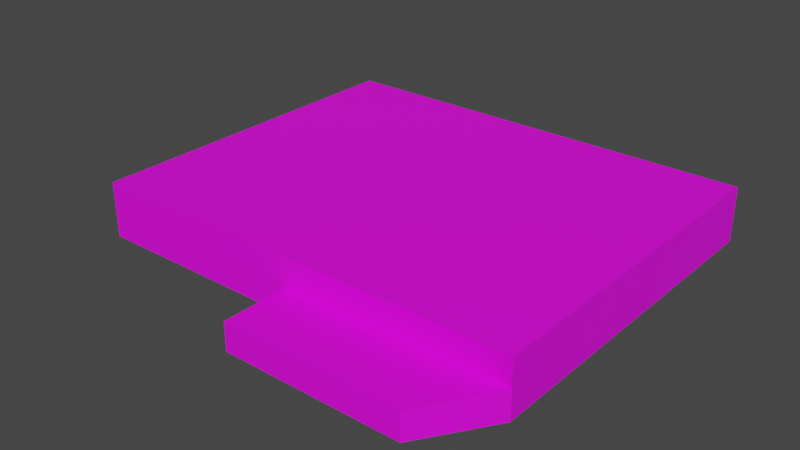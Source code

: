 # Source: tablet-01.blend  (saved by Blender 3.0.42; exported with 4.5.12 LTS)
import bpy
from mathutils import Matrix  # noqa: F401  (used for matrix-valued properties, if any)

bpy.ops.wm.read_factory_settings(use_empty=True)
scene = bpy.context.scene
scene.name = 'Scene'

# ---- collections
col_body = bpy.data.collections.new('body'); scene.collection.children.link(col_body)

# ---- images (referenced by path relative to the original .blend; pixels are not part of the script)
import os
ASSET_DIR = os.environ.get("B2B_ASSET_DIR", "")  # directory of the original .blend (textures are referenced by path, not embedded)
HERE = os.path.dirname(os.path.abspath(__file__))  # packed textures are extracted next to this script under _unpacked/

def load_image(name, relpath, width, height, colorspace="sRGB"):
    """Load a texture the original file referenced (path relative to the .blend, or extracted next to this script)."""
    p = next((c for c in (os.path.join(HERE, relpath), os.path.join(ASSET_DIR, relpath)) if relpath and os.path.exists(c)), "")
    if p:
        img = bpy.data.images.load(p, check_existing=True)
        img.name = name
    else:  # same state as the original file: an image datablock whose file is absent (Cycles renders it pink)
        img = bpy.data.images.new(name, width, height)
        img.source = "FILE"
        img.filepath = "//" + (relpath or name)
    img.colorspace_settings.name = colorspace
    return img
img_entities_texture_01_png = load_image('entities_texture-01.png', 'entities_texture-01.png', 1024, 1024, 'sRGB')

# ---- materials (node trees are filled in below, after node groups)
mat_primary_texture = bpy.data.materials.new('primary_texture')
mat_primary_texture.use_transparent_shadow = False

# ---- material node trees
mat_primary_texture.use_nodes = True; mat_primary_texture.node_tree.nodes.clear()
_N = mat_primary_texture.node_tree.nodes; _L = mat_primary_texture.node_tree.links
n0 = _N.new('ShaderNodeBsdfPrincipled'); n0.name = 'Principled BSDF'; n0.location = (10, 300)
n0.distribution = 'GGX'
n0.subsurface_method = 'RANDOM_WALK_SKIN'
n0.inputs[3].default_value = 1.45
n0.inputs[27].default_value = (0.0, 0.0, 0.0, 1.0)
n0.inputs[28].default_value = 1.0
n1 = _N.new('ShaderNodeOutputMaterial'); n1.name = 'Material Output'; n1.location = (300, 300)
n2 = _N.new('ShaderNodeTexImage'); n2.name = 'Image Texture'; n2.location = (-280, 248)
n2.image = img_entities_texture_01_png
_L.new(n0.outputs[0], n1.inputs[0])
_L.new(n2.outputs[0], n0.inputs[0])
n1.is_active_output = True

# ---- world
world_world = bpy.data.worlds.new('World'); scene.world = world_world
world_world.use_nodes = True; world_world.node_tree.nodes.clear()
_N = world_world.node_tree.nodes; _L = world_world.node_tree.links
n0 = _N.new('ShaderNodeOutputWorld'); n0.name = 'World Output'; n0.location = (300, 300)
n1 = _N.new('ShaderNodeBackground'); n1.name = 'Background'; n1.location = (10, 300)
n1.inputs[0].default_value = (0.05088, 0.05088, 0.05088, 1.0)
_L.new(n1.outputs[0], n0.inputs[0])
n0.is_active_output = True
world_world.color = (0.05088, 0.05088, 0.05088)
world_world.use_sun_shadow = False
world_world.sun_shadow_jitter_overblur = 0.0

# ---- meshes
me_cube_001 = bpy.data.meshes.new('Cube.001')
me_cube_001.from_pydata([(-0.4, -0.2919, 0.0), (-0.4, -0.2919, 0.1), (-0.4, 0.35, 0.0), (-0.4, 0.35, 0.1), (0.4, -0.2919, 0.0), (0.4, -0.2919, 0.1), (0.4, 0.35, 0.0), (0.4, 0.35, 0.1), (-0.4, -0.2919, 0.1), (-0.4, 0.35, 0.1), (0.4, -0.2919, 0.1), (0.4, 0.35, 0.1), (-0.4, -0.1919, 0.1), (-0.4, 0.25, 0.1), (-0.3, 0.35, 0.1), (0.3, 0.35, 0.1), (0.4, 0.25, 0.1), (0.4, -0.1919, 0.1), (0.3, -0.2919, 0.1), (-0.3, -0.2919, 0.1), (0.3, 0.2785, 0.1), (0.3, -0.2204, 0.1), (-0.3, 0.2785, 0.1), (-0.3, -0.1169, 0.1), (-0.4, -0.2919, 0.0), (-0.4, -0.2919, 0.1), (0.4, -0.2919, 0.0), (0.4, -0.2919, 0.1), (0.0, -0.1169, 0.1), (0.03746, -0.2204, 0.1), (-0.4, -0.2919, 0.05), (0.4, -0.2919, 0.05), (0.0, -0.2919, 0.0), (0.0, -0.2919, 0.1), (0.0, -0.2919, 0.05), (0.3186, -0.4145, 0.05), (0.3186, -0.4145, 0.0), (0.0, -0.4145, 0.0), (0.0, -0.4145, 0.05), (0.0, 0.35, 0.0), (0.0, 0.35, 0.1), (0.0, 0.2785, 0.1)], [], [(0, 1, 3, 2), (2, 3, 7, 6, 39), (6, 7, 5, 4), (2, 39, 6, 4, 0), (23, 12, 8, 19), (17, 21, 18, 10), (21, 29, 28, 23, 19, 18), (11, 15, 20, 16), (16, 20, 21, 17), (40, 14, 22, 41), (20, 41, 22, 23, 28, 29, 21), (14, 9, 13, 22), (22, 13, 12, 23), (34, 33, 25, 30), (32, 34, 30, 24), (26, 31, 35, 36), (31, 27, 33, 34), (36, 35, 38, 37), (34, 32, 37, 38), (32, 26, 36, 37), (31, 34, 38, 35), (15, 40, 41, 20)])
_uv = me_cube_001.uv_layers.new(name='UVMap')
_uv.uv.foreach_set('vector', [0.6488, 0.843, 0.6488, 0.8287, 0.7492, 0.8287, 0.7492, 0.843, 0.5913, 0.8391, 0.5913, 0.8436, 0.5591, 0.8436, 0.5591, 0.8391, 0.5752, 0.8391, 0.5589, 0.8414, 0.5589, 0.8368, 0.5915, 0.8368, 0.5915, 0.8414, 0.4871, 0.4532, 0.5121, 0.4532, 0.5371, 0.4532, 0.5371, 0.4969, 0.4871, 0.4969, 0.4225, 0.8469, 0.415, 0.8413, 0.415, 0.8337, 0.4225, 0.8337, 0.49, 0.8475, 0.4921, 0.84, 0.4975, 0.84, 0.4975, 0.8475, 0.5039, 0.8072, 0.5237, 0.8072, 0.5265, 0.7994, 0.5445, 0.7994, 0.5445, 0.8126, 0.5039, 0.8126, 0.49, 0.84, 0.4975, 0.84, 0.4975, 0.8454, 0.49, 0.8475, 0.4587, 0.8219, 0.4568, 0.8143, 0.4941, 0.8143, 0.4922, 0.8219, 0.525, 0.8337, 0.5476, 0.8337, 0.5476, 0.8391, 0.525, 0.8391, 0.4635, 0.8671, 0.4751, 0.8671, 0.4866, 0.8671, 0.4866, 0.8837, 0.4751, 0.8837, 0.4736, 0.8875, 0.4635, 0.8875, 0.5653, 0.8123, 0.5729, 0.8123, 0.5729, 0.8199, 0.5653, 0.8177, 0.5025, 0.804, 0.51, 0.8062, 0.51, 0.8438, 0.5025, 0.8382, 0.627, 0.803, 0.627, 0.8005, 0.6463, 0.8005, 0.6463, 0.803, 0.627, 0.8054, 0.627, 0.803, 0.6463, 0.803, 0.6463, 0.8054, 0.5818, 0.8418, 0.5818, 0.8376, 0.5818, 0.8376, 0.5818, 0.8418, 0.5678, 0.8415, 0.5678, 0.8387, 0.5903, 0.8387, 0.5903, 0.8415, 0.5628, 0.8417, 0.5628, 0.8375, 0.5898, 0.8375, 0.5898, 0.8417, 0.6329, 0.804, 0.6329, 0.8083, 0.6329, 0.8083, 0.6329, 0.804, 0.6329, 0.8083, 0.599, 0.8083, 0.6059, 0.8083, 0.6329, 0.8083, 0.4758, 0.3265, 0.4757, 0.3048, 0.4866, 0.3049, 0.4867, 0.3268, 0.5024, 0.8337, 0.525, 0.8337, 0.525, 0.8391, 0.5024, 0.8391])
me_cube_001.materials.append(mat_primary_texture)
me_cube_001.use_remesh_fix_poles = True
me_cube_001.use_remesh_preserve_attributes = False
me_cube_001.update()

# ---- objects
ob_cube = bpy.data.objects.new('Cube', me_cube_001)

# ---- transforms, parenting, visibility, modifiers, constraints
ob_cube.location = (0.0, 0.0, 0.0)

# ---- collection membership
scene.collection.objects.link(ob_cube)

# ---- scene / render settings (as saved in the file)
scene.frame_start = 1; scene.frame_end = 250; scene.frame_set(1)
scene.render.engine = 'BLENDER_EEVEE_NEXT'
scene.cycles.sampling_pattern = 'TABULATED_SOBOL'
scene.cycles.use_light_tree = False
scene.view_settings.view_transform = 'Filmic'
bpy.context.view_layer.update()

# ---- added for rendering (the .blend has no active camera and no usable light): camera, sun
cam_auto = bpy.data.cameras.new('AutoCamera')
cam_auto.lens = 50.0
cam_auto.sensor_width = 36.0
cam_auto.clip_end = 1000.0
ob_auto_camera = bpy.data.objects.new('AutoCamera', cam_auto)
scene.collection.objects.link(ob_auto_camera)
ob_auto_camera.location = (1.028, -1.26587, 0.872401)
ob_auto_camera.rotation_euler = (1.09748, -7.21219e-08, 0.694738)
scene.camera = ob_auto_camera
light_auto_sun = bpy.data.lights.new('AutoSun', 'SUN')
light_auto_sun.energy = 3.0
light_auto_sun.angle = 0.0523599
ob_auto_sun = bpy.data.objects.new('AutoSun', light_auto_sun)
scene.collection.objects.link(ob_auto_sun)
ob_auto_sun.rotation_euler = (0.872665, 0.174533, 0.523599)
bpy.context.view_layer.update()
